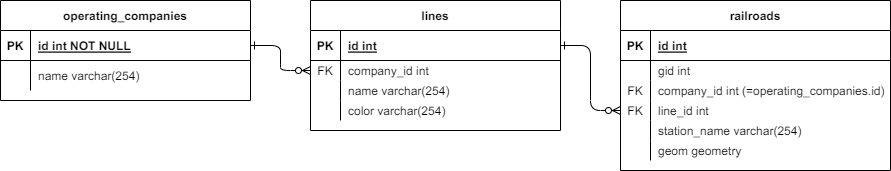

The diagram above was exported from draw.io. Its source (the exported page's mxGraphModel, read from the mxfile embedded in the PNG):
<mxGraphModel dx="981" dy="484" grid="1" gridSize="10" guides="1" tooltips="1" connect="1" arrows="1" fold="1" page="1" pageScale="1" pageWidth="850" pageHeight="1100" math="0" shadow="0" extFonts="Permanent Marker^https://fonts.googleapis.com/css?family=Permanent+Marker">
  <root>
    <mxCell id="0" />
    <mxCell id="1" parent="0" />
    <mxCell id="C-vyLk0tnHw3VtMMgP7b-1" value="" style="edgeStyle=entityRelationEdgeStyle;endArrow=ERzeroToMany;startArrow=ERone;endFill=1;startFill=0;entryX=0;entryY=0.5;entryDx=0;entryDy=0;" parent="1" source="C-vyLk0tnHw3VtMMgP7b-24" target="9ojds_sks1SWJizkX5Rt-8" edge="1">
      <mxGeometry width="100" height="100" relative="1" as="geometry">
        <mxPoint x="340" y="720" as="sourcePoint" />
        <mxPoint x="450.0000000000002" y="189.9999999999999" as="targetPoint" />
      </mxGeometry>
    </mxCell>
    <mxCell id="C-vyLk0tnHw3VtMMgP7b-12" value="" style="edgeStyle=entityRelationEdgeStyle;endArrow=ERzeroToMany;startArrow=ERone;endFill=1;startFill=0;exitX=1;exitY=0.5;exitDx=0;exitDy=0;entryX=0;entryY=0.5;entryDx=0;entryDy=0;" parent="1" source="C-vyLk0tnHw3VtMMgP7b-3" target="9ojds_sks1SWJizkX5Rt-34" edge="1">
      <mxGeometry width="100" height="100" relative="1" as="geometry">
        <mxPoint x="400" y="180" as="sourcePoint" />
        <mxPoint x="760" y="194.9999999999999" as="targetPoint" />
      </mxGeometry>
    </mxCell>
    <mxCell id="C-vyLk0tnHw3VtMMgP7b-2" value="lines" style="shape=table;startSize=30;container=1;collapsible=1;childLayout=tableLayout;fixedRows=1;rowLines=0;fontStyle=1;align=center;resizeLast=1;" parent="1" vertex="1">
      <mxGeometry x="430" y="120" width="250" height="130.00000000000034" as="geometry" />
    </mxCell>
    <mxCell id="C-vyLk0tnHw3VtMMgP7b-3" value="" style="shape=partialRectangle;collapsible=0;dropTarget=0;pointerEvents=0;fillColor=none;points=[[0,0.5],[1,0.5]];portConstraint=eastwest;top=0;left=0;right=0;bottom=1;" parent="C-vyLk0tnHw3VtMMgP7b-2" vertex="1">
      <mxGeometry y="30" width="250" height="30" as="geometry" />
    </mxCell>
    <mxCell id="C-vyLk0tnHw3VtMMgP7b-4" value="PK" style="shape=partialRectangle;overflow=hidden;connectable=0;fillColor=none;top=0;left=0;bottom=0;right=0;fontStyle=1;" parent="C-vyLk0tnHw3VtMMgP7b-3" vertex="1">
      <mxGeometry width="30" height="30" as="geometry">
        <mxRectangle width="30" height="30" as="alternateBounds" />
      </mxGeometry>
    </mxCell>
    <mxCell id="C-vyLk0tnHw3VtMMgP7b-5" value="id int" style="shape=partialRectangle;overflow=hidden;connectable=0;fillColor=none;top=0;left=0;bottom=0;right=0;align=left;spacingLeft=6;fontStyle=5;" parent="C-vyLk0tnHw3VtMMgP7b-3" vertex="1">
      <mxGeometry x="30" width="220" height="30" as="geometry">
        <mxRectangle width="220" height="30" as="alternateBounds" />
      </mxGeometry>
    </mxCell>
    <mxCell id="9ojds_sks1SWJizkX5Rt-8" value="" style="shape=partialRectangle;collapsible=0;dropTarget=0;pointerEvents=0;fillColor=none;points=[[0,0.5],[1,0.5]];portConstraint=eastwest;top=0;left=0;right=0;bottom=0;" vertex="1" parent="C-vyLk0tnHw3VtMMgP7b-2">
      <mxGeometry y="60" width="250" height="20" as="geometry" />
    </mxCell>
    <mxCell id="9ojds_sks1SWJizkX5Rt-9" value="FK" style="shape=partialRectangle;overflow=hidden;connectable=0;fillColor=none;top=0;left=0;bottom=0;right=0;" vertex="1" parent="9ojds_sks1SWJizkX5Rt-8">
      <mxGeometry width="30" height="20" as="geometry">
        <mxRectangle width="30" height="20" as="alternateBounds" />
      </mxGeometry>
    </mxCell>
    <mxCell id="9ojds_sks1SWJizkX5Rt-10" value="company_id int" style="shape=partialRectangle;overflow=hidden;connectable=0;fillColor=none;top=0;left=0;bottom=0;right=0;align=left;spacingLeft=6;" vertex="1" parent="9ojds_sks1SWJizkX5Rt-8">
      <mxGeometry x="30" width="220" height="20" as="geometry">
        <mxRectangle width="220" height="20" as="alternateBounds" />
      </mxGeometry>
    </mxCell>
    <mxCell id="9ojds_sks1SWJizkX5Rt-14" value="" style="shape=partialRectangle;collapsible=0;dropTarget=0;pointerEvents=0;fillColor=none;points=[[0,0.5],[1,0.5]];portConstraint=eastwest;top=0;left=0;right=0;bottom=0;" vertex="1" parent="C-vyLk0tnHw3VtMMgP7b-2">
      <mxGeometry y="80" width="250" height="20" as="geometry" />
    </mxCell>
    <mxCell id="9ojds_sks1SWJizkX5Rt-15" value="" style="shape=partialRectangle;overflow=hidden;connectable=0;fillColor=none;top=0;left=0;bottom=0;right=0;" vertex="1" parent="9ojds_sks1SWJizkX5Rt-14">
      <mxGeometry width="30" height="20" as="geometry">
        <mxRectangle width="30" height="20" as="alternateBounds" />
      </mxGeometry>
    </mxCell>
    <mxCell id="9ojds_sks1SWJizkX5Rt-16" value="name varchar(254)" style="shape=partialRectangle;overflow=hidden;connectable=0;fillColor=none;top=0;left=0;bottom=0;right=0;align=left;spacingLeft=6;" vertex="1" parent="9ojds_sks1SWJizkX5Rt-14">
      <mxGeometry x="30" width="220" height="20" as="geometry">
        <mxRectangle width="220" height="20" as="alternateBounds" />
      </mxGeometry>
    </mxCell>
    <mxCell id="9ojds_sks1SWJizkX5Rt-31" value="" style="shape=partialRectangle;collapsible=0;dropTarget=0;pointerEvents=0;fillColor=none;points=[[0,0.5],[1,0.5]];portConstraint=eastwest;top=0;left=0;right=0;bottom=0;" vertex="1" parent="C-vyLk0tnHw3VtMMgP7b-2">
      <mxGeometry y="100" width="250" height="20" as="geometry" />
    </mxCell>
    <mxCell id="9ojds_sks1SWJizkX5Rt-32" value="" style="shape=partialRectangle;overflow=hidden;connectable=0;fillColor=none;top=0;left=0;bottom=0;right=0;" vertex="1" parent="9ojds_sks1SWJizkX5Rt-31">
      <mxGeometry width="30" height="20" as="geometry">
        <mxRectangle width="30" height="20" as="alternateBounds" />
      </mxGeometry>
    </mxCell>
    <mxCell id="9ojds_sks1SWJizkX5Rt-33" value="color varchar(254)" style="shape=partialRectangle;overflow=hidden;connectable=0;fillColor=none;top=0;left=0;bottom=0;right=0;align=left;spacingLeft=6;" vertex="1" parent="9ojds_sks1SWJizkX5Rt-31">
      <mxGeometry x="30" width="220" height="20" as="geometry">
        <mxRectangle width="220" height="20" as="alternateBounds" />
      </mxGeometry>
    </mxCell>
    <mxCell id="C-vyLk0tnHw3VtMMgP7b-23" value="operating_companies" style="shape=table;startSize=30;container=1;collapsible=1;childLayout=tableLayout;fixedRows=1;rowLines=0;fontStyle=1;align=center;resizeLast=1;" parent="1" vertex="1">
      <mxGeometry x="120" y="120" width="250" height="100" as="geometry" />
    </mxCell>
    <mxCell id="C-vyLk0tnHw3VtMMgP7b-24" value="" style="shape=partialRectangle;collapsible=0;dropTarget=0;pointerEvents=0;fillColor=none;points=[[0,0.5],[1,0.5]];portConstraint=eastwest;top=0;left=0;right=0;bottom=1;" parent="C-vyLk0tnHw3VtMMgP7b-23" vertex="1">
      <mxGeometry y="30" width="250" height="30" as="geometry" />
    </mxCell>
    <mxCell id="C-vyLk0tnHw3VtMMgP7b-25" value="PK" style="shape=partialRectangle;overflow=hidden;connectable=0;fillColor=none;top=0;left=0;bottom=0;right=0;fontStyle=1;" parent="C-vyLk0tnHw3VtMMgP7b-24" vertex="1">
      <mxGeometry width="30" height="30" as="geometry">
        <mxRectangle width="30" height="30" as="alternateBounds" />
      </mxGeometry>
    </mxCell>
    <mxCell id="C-vyLk0tnHw3VtMMgP7b-26" value="id int NOT NULL" style="shape=partialRectangle;overflow=hidden;connectable=0;fillColor=none;top=0;left=0;bottom=0;right=0;align=left;spacingLeft=6;fontStyle=5;" parent="C-vyLk0tnHw3VtMMgP7b-24" vertex="1">
      <mxGeometry x="30" width="220" height="30" as="geometry">
        <mxRectangle width="220" height="30" as="alternateBounds" />
      </mxGeometry>
    </mxCell>
    <mxCell id="C-vyLk0tnHw3VtMMgP7b-27" value="" style="shape=partialRectangle;collapsible=0;dropTarget=0;pointerEvents=0;fillColor=none;points=[[0,0.5],[1,0.5]];portConstraint=eastwest;top=0;left=0;right=0;bottom=0;" parent="C-vyLk0tnHw3VtMMgP7b-23" vertex="1">
      <mxGeometry y="60" width="250" height="30" as="geometry" />
    </mxCell>
    <mxCell id="C-vyLk0tnHw3VtMMgP7b-28" value="" style="shape=partialRectangle;overflow=hidden;connectable=0;fillColor=none;top=0;left=0;bottom=0;right=0;" parent="C-vyLk0tnHw3VtMMgP7b-27" vertex="1">
      <mxGeometry width="30" height="30" as="geometry">
        <mxRectangle width="30" height="30" as="alternateBounds" />
      </mxGeometry>
    </mxCell>
    <mxCell id="C-vyLk0tnHw3VtMMgP7b-29" value="name varchar(254)" style="shape=partialRectangle;overflow=hidden;connectable=0;fillColor=none;top=0;left=0;bottom=0;right=0;align=left;spacingLeft=6;" parent="C-vyLk0tnHw3VtMMgP7b-27" vertex="1">
      <mxGeometry x="30" width="220" height="30" as="geometry">
        <mxRectangle width="220" height="30" as="alternateBounds" />
      </mxGeometry>
    </mxCell>
    <mxCell id="9ojds_sks1SWJizkX5Rt-19" value="railroads" style="shape=table;startSize=30;container=1;collapsible=1;childLayout=tableLayout;fixedRows=1;rowLines=0;fontStyle=1;align=center;resizeLast=1;" vertex="1" parent="1">
      <mxGeometry x="740" y="120" width="270" height="170" as="geometry" />
    </mxCell>
    <mxCell id="9ojds_sks1SWJizkX5Rt-20" value="" style="shape=partialRectangle;collapsible=0;dropTarget=0;pointerEvents=0;fillColor=none;points=[[0,0.5],[1,0.5]];portConstraint=eastwest;top=0;left=0;right=0;bottom=1;" vertex="1" parent="9ojds_sks1SWJizkX5Rt-19">
      <mxGeometry y="30" width="270" height="30" as="geometry" />
    </mxCell>
    <mxCell id="9ojds_sks1SWJizkX5Rt-21" value="PK" style="shape=partialRectangle;overflow=hidden;connectable=0;fillColor=none;top=0;left=0;bottom=0;right=0;fontStyle=1;" vertex="1" parent="9ojds_sks1SWJizkX5Rt-20">
      <mxGeometry width="30" height="30" as="geometry">
        <mxRectangle width="30" height="30" as="alternateBounds" />
      </mxGeometry>
    </mxCell>
    <mxCell id="9ojds_sks1SWJizkX5Rt-22" value="id int" style="shape=partialRectangle;overflow=hidden;connectable=0;fillColor=none;top=0;left=0;bottom=0;right=0;align=left;spacingLeft=6;fontStyle=5;" vertex="1" parent="9ojds_sks1SWJizkX5Rt-20">
      <mxGeometry x="30" width="240" height="30" as="geometry">
        <mxRectangle width="240" height="30" as="alternateBounds" />
      </mxGeometry>
    </mxCell>
    <mxCell id="9ojds_sks1SWJizkX5Rt-23" value="" style="shape=partialRectangle;collapsible=0;dropTarget=0;pointerEvents=0;fillColor=none;points=[[0,0.5],[1,0.5]];portConstraint=eastwest;top=0;left=0;right=0;bottom=0;" vertex="1" parent="9ojds_sks1SWJizkX5Rt-19">
      <mxGeometry y="60" width="270" height="20" as="geometry" />
    </mxCell>
    <mxCell id="9ojds_sks1SWJizkX5Rt-24" value="" style="shape=partialRectangle;overflow=hidden;connectable=0;fillColor=none;top=0;left=0;bottom=0;right=0;" vertex="1" parent="9ojds_sks1SWJizkX5Rt-23">
      <mxGeometry width="30" height="20" as="geometry">
        <mxRectangle width="30" height="20" as="alternateBounds" />
      </mxGeometry>
    </mxCell>
    <mxCell id="9ojds_sks1SWJizkX5Rt-25" value="gid int" style="shape=partialRectangle;overflow=hidden;connectable=0;fillColor=none;top=0;left=0;bottom=0;right=0;align=left;spacingLeft=6;" vertex="1" parent="9ojds_sks1SWJizkX5Rt-23">
      <mxGeometry x="30" width="240" height="20" as="geometry">
        <mxRectangle width="240" height="20" as="alternateBounds" />
      </mxGeometry>
    </mxCell>
    <mxCell id="9ojds_sks1SWJizkX5Rt-26" value="" style="shape=partialRectangle;collapsible=0;dropTarget=0;pointerEvents=0;fillColor=none;points=[[0,0.5],[1,0.5]];portConstraint=eastwest;top=0;left=0;right=0;bottom=0;" vertex="1" parent="9ojds_sks1SWJizkX5Rt-19">
      <mxGeometry y="80" width="270" height="20" as="geometry" />
    </mxCell>
    <mxCell id="9ojds_sks1SWJizkX5Rt-27" value="FK" style="shape=partialRectangle;overflow=hidden;connectable=0;fillColor=none;top=0;left=0;bottom=0;right=0;" vertex="1" parent="9ojds_sks1SWJizkX5Rt-26">
      <mxGeometry width="30" height="20" as="geometry">
        <mxRectangle width="30" height="20" as="alternateBounds" />
      </mxGeometry>
    </mxCell>
    <mxCell id="9ojds_sks1SWJizkX5Rt-28" value="company_id int (=operating_companies.id)" style="shape=partialRectangle;overflow=hidden;connectable=0;fillColor=none;top=0;left=0;bottom=0;right=0;align=left;spacingLeft=6;" vertex="1" parent="9ojds_sks1SWJizkX5Rt-26">
      <mxGeometry x="30" width="240" height="20" as="geometry">
        <mxRectangle width="240" height="20" as="alternateBounds" />
      </mxGeometry>
    </mxCell>
    <mxCell id="9ojds_sks1SWJizkX5Rt-34" value="" style="shape=partialRectangle;collapsible=0;dropTarget=0;pointerEvents=0;fillColor=none;points=[[0,0.5],[1,0.5]];portConstraint=eastwest;top=0;left=0;right=0;bottom=0;" vertex="1" parent="9ojds_sks1SWJizkX5Rt-19">
      <mxGeometry y="100" width="270" height="20" as="geometry" />
    </mxCell>
    <mxCell id="9ojds_sks1SWJizkX5Rt-35" value="FK" style="shape=partialRectangle;overflow=hidden;connectable=0;fillColor=none;top=0;left=0;bottom=0;right=0;" vertex="1" parent="9ojds_sks1SWJizkX5Rt-34">
      <mxGeometry width="30" height="20" as="geometry">
        <mxRectangle width="30" height="20" as="alternateBounds" />
      </mxGeometry>
    </mxCell>
    <mxCell id="9ojds_sks1SWJizkX5Rt-36" value="line_id int" style="shape=partialRectangle;overflow=hidden;connectable=0;fillColor=none;top=0;left=0;bottom=0;right=0;align=left;spacingLeft=6;" vertex="1" parent="9ojds_sks1SWJizkX5Rt-34">
      <mxGeometry x="30" width="240" height="20" as="geometry">
        <mxRectangle width="240" height="20" as="alternateBounds" />
      </mxGeometry>
    </mxCell>
    <mxCell id="9ojds_sks1SWJizkX5Rt-37" value="" style="shape=partialRectangle;collapsible=0;dropTarget=0;pointerEvents=0;fillColor=none;points=[[0,0.5],[1,0.5]];portConstraint=eastwest;top=0;left=0;right=0;bottom=0;" vertex="1" parent="9ojds_sks1SWJizkX5Rt-19">
      <mxGeometry y="120" width="270" height="20" as="geometry" />
    </mxCell>
    <mxCell id="9ojds_sks1SWJizkX5Rt-38" value="" style="shape=partialRectangle;overflow=hidden;connectable=0;fillColor=none;top=0;left=0;bottom=0;right=0;" vertex="1" parent="9ojds_sks1SWJizkX5Rt-37">
      <mxGeometry width="30" height="20" as="geometry">
        <mxRectangle width="30" height="20" as="alternateBounds" />
      </mxGeometry>
    </mxCell>
    <mxCell id="9ojds_sks1SWJizkX5Rt-39" value="station_name varchar(254)" style="shape=partialRectangle;overflow=hidden;connectable=0;fillColor=none;top=0;left=0;bottom=0;right=0;align=left;spacingLeft=6;" vertex="1" parent="9ojds_sks1SWJizkX5Rt-37">
      <mxGeometry x="30" width="240" height="20" as="geometry">
        <mxRectangle width="240" height="20" as="alternateBounds" />
      </mxGeometry>
    </mxCell>
    <mxCell id="9ojds_sks1SWJizkX5Rt-40" value="" style="shape=partialRectangle;collapsible=0;dropTarget=0;pointerEvents=0;fillColor=none;points=[[0,0.5],[1,0.5]];portConstraint=eastwest;top=0;left=0;right=0;bottom=0;" vertex="1" parent="9ojds_sks1SWJizkX5Rt-19">
      <mxGeometry y="140" width="270" height="20" as="geometry" />
    </mxCell>
    <mxCell id="9ojds_sks1SWJizkX5Rt-41" value="" style="shape=partialRectangle;overflow=hidden;connectable=0;fillColor=none;top=0;left=0;bottom=0;right=0;" vertex="1" parent="9ojds_sks1SWJizkX5Rt-40">
      <mxGeometry width="30" height="20" as="geometry">
        <mxRectangle width="30" height="20" as="alternateBounds" />
      </mxGeometry>
    </mxCell>
    <mxCell id="9ojds_sks1SWJizkX5Rt-42" value="geom geometry" style="shape=partialRectangle;overflow=hidden;connectable=0;fillColor=none;top=0;left=0;bottom=0;right=0;align=left;spacingLeft=6;" vertex="1" parent="9ojds_sks1SWJizkX5Rt-40">
      <mxGeometry x="30" width="240" height="20" as="geometry">
        <mxRectangle width="240" height="20" as="alternateBounds" />
      </mxGeometry>
    </mxCell>
  </root>
</mxGraphModel>